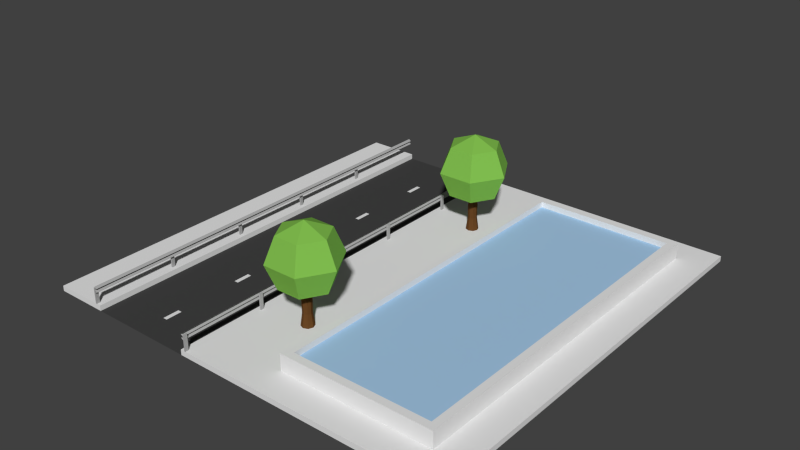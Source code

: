 # Source: bloque.blend  (saved by Blender 2.73.0; exported with 4.5.12 LTS)
import bpy
from mathutils import Matrix  # noqa: F401  (used for matrix-valued properties, if any)

bpy.ops.wm.read_factory_settings(use_empty=True)
scene = bpy.context.scene
scene.name = 'Scene'

# ---- collections
col_collection_1 = bpy.data.collections.new('Collection 1'); scene.collection.children.link(col_collection_1)

# ---- materials (node trees are filled in below, after node groups)
mat_pintura_blanco = bpy.data.materials.new('pintura_blanco')
mat_pintura_blanco.alpha_threshold = 0.0
mat_pintura_blanco.use_transparent_shadow = False
mat_pintura_blanco.roughness = 0.5
mat_pintura_blanco.specular_intensity = 0.07346
mat_arbol_hojas = bpy.data.materials.new('arbol_hojas')
mat_arbol_hojas.alpha_threshold = 0.0
mat_arbol_hojas.use_transparent_shadow = False
mat_arbol_hojas.diffuse_color = (0.2219, 0.5173, 0.07735, 1.0)
mat_arbol_hojas.roughness = 0.5
mat_arbol_tronco = bpy.data.materials.new('arbol_tronco')
mat_arbol_tronco.alpha_threshold = 0.0
mat_arbol_tronco.use_transparent_shadow = False
mat_arbol_tronco.diffuse_color = (0.1329, 0.05613, 0.01764, 1.0)
mat_arbol_tronco.specular_color = (0.06585, 0.06585, 0.06585)
mat_arbol_tronco.roughness = 0.5
mat_arbol_tronco.specular_intensity = 0.03081
mat_agua = bpy.data.materials.new('agua')
mat_agua.alpha_threshold = 0.0
mat_agua.use_transparent_shadow = False
mat_agua.diffuse_color = (0.376, 0.5809, 0.8, 1.0)
mat_agua.roughness = 0.5
mat_agua.line_color = (0.0, 0.0, 0.0, 1.0)
mat_metal01 = bpy.data.materials.new('metal01')
mat_metal01.alpha_threshold = 0.0
mat_metal01.use_transparent_shadow = False
mat_metal01.diffuse_color = (0.4109, 0.4109, 0.4109, 1.0)
mat_metal01.roughness = 0.5
mat_asfalto = bpy.data.materials.new('asfalto')
mat_asfalto.alpha_threshold = 0.0
mat_asfalto.use_transparent_shadow = False
mat_asfalto.diffuse_color = (0.05497, 0.05497, 0.05497, 1.0)
mat_asfalto.roughness = 0.5
mat_acera = bpy.data.materials.new('acera')
mat_acera.alpha_threshold = 0.0
mat_acera.use_transparent_shadow = False
mat_acera.roughness = 0.5
mat_acera.specular_intensity = 0.1445

# ---- material node trees

# ---- world
world_world = bpy.data.worlds.new('World'); scene.world = world_world
world_world.color = (0.05088, 0.05088, 0.05088)
world_world.use_sun_shadow = False
world_world.sun_shadow_jitter_overblur = 0.0
world_world.cycles.sampling_method = 'MANUAL'
world_world.cycles.sample_map_resolution = 256

# ---- meshes
me_plane_005 = bpy.data.meshes.new('Plane.005')
me_plane_005.from_pydata([(-0.009632, 0.03853, 0.0), (0.009632, 0.03853, 0.0), (-0.009632, -0.03853, 0.0), (0.009632, -0.03853, 0.0)], [], [(2, 3, 1, 0)])
me_plane_005.materials.append(mat_pintura_blanco)
me_plane_005.use_remesh_preserve_volume = False
me_plane_005.use_remesh_preserve_attributes = False
me_plane_005.use_mirror_vertex_groups = False
me_plane_005.update()
me_sphere_001 = bpy.data.meshes.new('Sphere.001')
me_sphere_001.from_pydata([(-0.1162, 5.94e-09, 0.1162), (-0.1643, 5.94e-09, -5.96e-08), (-0.1162, 5.94e-09, -0.1162), (-0.0581, 0.1006, 0.1162), (-0.08216, 0.1423, -5.96e-08), (-0.0581, 0.1006, -0.1162), (1.19e-08, 5.94e-09, -0.1643), (0.0581, 0.1006, 0.1162), (0.08216, 0.1423, -5.96e-08), (0.0581, 0.1006, -0.1162), (0.1162, -1.1e-08, 0.1162), (0.1643, -2.08e-08, -5.96e-08), (0.1162, -1.1e-08, -0.1162), (0.0581, -0.1006, 0.1162), (0.08216, -0.1423, -5.96e-08), (0.0581, -0.1006, -0.1162), (4.715e-09, -6.501e-09, 0.1643), (-0.0581, -0.1006, 0.1162), (-0.08216, -0.1423, -5.96e-08), (-0.0581, -0.1006, -0.1162)], [], [(2, 1, 4, 5), (1, 0, 3, 4), (5, 4, 8, 9), (4, 3, 7, 8), (9, 8, 11, 12), (8, 7, 10, 11), (12, 11, 14, 15), (11, 10, 13, 14), (15, 14, 18, 19), (14, 13, 17, 18), (6, 2, 5), (0, 16, 3), (6, 5, 9), (3, 16, 7), (6, 9, 12), (7, 16, 10), (6, 12, 15), (10, 16, 13), (6, 15, 19), (13, 16, 17), (6, 19, 2), (19, 18, 1, 2), (18, 17, 0, 1), (17, 16, 0)])
me_sphere_001.materials.append(mat_arbol_hojas)
me_sphere_001.use_remesh_preserve_volume = False
me_sphere_001.use_remesh_preserve_attributes = False
me_sphere_001.use_mirror_vertex_groups = False
me_sphere_001.update()
me_cylinder_001 = bpy.data.meshes.new('Cylinder.001')
me_cylinder_001.from_pydata([(0.5084, 0.4697, 0.502), (0.5084, 0.4584, 0.6771), (0.5299, 0.4608, 0.502), (0.5177, 0.4528, 0.6771), (0.5388, 0.4393, 0.502), (0.5215, 0.4393, 0.6771), (0.5299, 0.4179, 0.502), (0.5177, 0.4258, 0.6771), (0.5084, 0.409, 0.502), (0.5084, 0.4203, 0.6771), (0.4869, 0.4179, 0.502), (0.4991, 0.4258, 0.6771), (0.4781, 0.4393, 0.502), (0.4953, 0.4393, 0.6771), (0.4869, 0.4608, 0.502), (0.4991, 0.4528, 0.6771), (0.5084, 0.4605, 0.5671), (0.5084, 0.4642, 0.6264), (0.5228, 0.4569, 0.6265), (0.5234, 0.4543, 0.5671), (0.5287, 0.4393, 0.6266), (0.5296, 0.4393, 0.5671), (0.5228, 0.4218, 0.6265), (0.5234, 0.4244, 0.5671), (0.5084, 0.4145, 0.6264), (0.5084, 0.4182, 0.5671), (0.4941, 0.4218, 0.6265), (0.4934, 0.4244, 0.5671), (0.4881, 0.4393, 0.6266), (0.4872, 0.4393, 0.5671), (0.4941, 0.4569, 0.6265), (0.4934, 0.4543, 0.5671)], [], [(17, 1, 3, 18), (18, 3, 5, 20), (20, 5, 7, 22), (22, 7, 9, 24), (24, 9, 11, 26), (26, 11, 13, 28), (28, 13, 15, 30), (30, 15, 1, 17), (14, 31, 16, 0), (31, 30, 17, 16), (12, 29, 31, 14), (29, 28, 30, 31), (10, 27, 29, 12), (27, 26, 28, 29), (8, 25, 27, 10), (25, 24, 26, 27), (6, 23, 25, 8), (23, 22, 24, 25), (4, 21, 23, 6), (21, 20, 22, 23), (2, 19, 21, 4), (19, 18, 20, 21), (0, 16, 19, 2), (16, 17, 18, 19)])
me_cylinder_001.materials.append(mat_arbol_tronco)
me_cylinder_001.use_remesh_preserve_volume = False
me_cylinder_001.use_remesh_preserve_attributes = False
me_cylinder_001.use_mirror_vertex_groups = False
me_cylinder_001.update()
me_cylinder = bpy.data.meshes.new('Cylinder')
me_cylinder.from_pydata([(0.5084, 0.4697, 0.502), (0.5084, 0.4584, 0.6771), (0.5299, 0.4608, 0.502), (0.5177, 0.4528, 0.6771), (0.5388, 0.4393, 0.502), (0.5215, 0.4393, 0.6771), (0.5299, 0.4179, 0.502), (0.5177, 0.4258, 0.6771), (0.5084, 0.409, 0.502), (0.5084, 0.4203, 0.6771), (0.4869, 0.4179, 0.502), (0.4991, 0.4258, 0.6771), (0.4781, 0.4393, 0.502), (0.4953, 0.4393, 0.6771), (0.4869, 0.4608, 0.502), (0.4991, 0.4528, 0.6771), (0.5084, 0.4605, 0.5671), (0.5084, 0.4642, 0.6264), (0.5228, 0.4569, 0.6265), (0.5234, 0.4543, 0.5671), (0.5287, 0.4393, 0.6266), (0.5296, 0.4393, 0.5671), (0.5228, 0.4218, 0.6265), (0.5234, 0.4244, 0.5671), (0.5084, 0.4145, 0.6264), (0.5084, 0.4182, 0.5671), (0.4941, 0.4218, 0.6265), (0.4934, 0.4244, 0.5671), (0.4881, 0.4393, 0.6266), (0.4872, 0.4393, 0.5671), (0.4941, 0.4569, 0.6265), (0.4934, 0.4543, 0.5671)], [], [(17, 1, 3, 18), (18, 3, 5, 20), (20, 5, 7, 22), (22, 7, 9, 24), (24, 9, 11, 26), (26, 11, 13, 28), (28, 13, 15, 30), (30, 15, 1, 17), (14, 31, 16, 0), (31, 30, 17, 16), (12, 29, 31, 14), (29, 28, 30, 31), (10, 27, 29, 12), (27, 26, 28, 29), (8, 25, 27, 10), (25, 24, 26, 27), (6, 23, 25, 8), (23, 22, 24, 25), (4, 21, 23, 6), (21, 20, 22, 23), (2, 19, 21, 4), (19, 18, 20, 21), (0, 16, 19, 2), (16, 17, 18, 19)])
me_cylinder.materials.append(mat_arbol_tronco)
me_cylinder.use_remesh_preserve_volume = False
me_cylinder.use_remesh_preserve_attributes = False
me_cylinder.use_mirror_vertex_groups = False
me_cylinder.update()
me_sphere = bpy.data.meshes.new('Sphere')
me_sphere.from_pydata([(-0.1162, 5.94e-09, 0.1162), (-0.1643, 5.94e-09, -5.96e-08), (-0.1162, 5.94e-09, -0.1162), (-0.0581, 0.1006, 0.1162), (-0.08216, 0.1423, -5.96e-08), (-0.0581, 0.1006, -0.1162), (1.19e-08, 5.94e-09, -0.1643), (0.0581, 0.1006, 0.1162), (0.08216, 0.1423, -5.96e-08), (0.0581, 0.1006, -0.1162), (0.1162, -1.1e-08, 0.1162), (0.1643, -2.08e-08, -5.96e-08), (0.1162, -1.1e-08, -0.1162), (0.0581, -0.1006, 0.1162), (0.08216, -0.1423, -5.96e-08), (0.0581, -0.1006, -0.1162), (4.715e-09, -6.501e-09, 0.1643), (-0.0581, -0.1006, 0.1162), (-0.08216, -0.1423, -5.96e-08), (-0.0581, -0.1006, -0.1162)], [], [(2, 1, 4, 5), (1, 0, 3, 4), (5, 4, 8, 9), (4, 3, 7, 8), (9, 8, 11, 12), (8, 7, 10, 11), (12, 11, 14, 15), (11, 10, 13, 14), (15, 14, 18, 19), (14, 13, 17, 18), (6, 2, 5), (0, 16, 3), (6, 5, 9), (3, 16, 7), (6, 9, 12), (7, 16, 10), (6, 12, 15), (10, 16, 13), (6, 15, 19), (13, 16, 17), (6, 19, 2), (19, 18, 1, 2), (18, 17, 0, 1), (17, 16, 0)])
me_sphere.materials.append(mat_arbol_hojas)
me_sphere.use_remesh_preserve_volume = False
me_sphere.use_remesh_preserve_attributes = False
me_sphere.use_mirror_vertex_groups = False
me_sphere.update()
me_plane_004 = bpy.data.meshes.new('Plane.004')
me_plane_004.from_pydata([(0.1794, -0.8206, 0.07412), (0.8206, -0.8206, 0.07412), (0.8206, 0.8206, 0.07412), (0.1794, 0.8206, 0.07412)], [], [(0, 1, 2, 3)])
me_plane_004.materials.append(mat_agua)
me_plane_004.use_remesh_preserve_volume = False
me_plane_004.use_remesh_preserve_attributes = False
me_plane_004.use_mirror_vertex_groups = False
me_plane_004.update()
me_plane_002 = bpy.data.meshes.new('Plane.002')
me_plane_002.from_pydata([(-0.003222, 1.992, 0.01165), (-0.003222, -0.00788, 0.01165), (-0.003222, 1.992, 0.04432), (-0.003222, -0.00788, 0.04432), (-0.01425, -0.00788, 0.03615), (-0.003222, -0.00788, 0.02799), (-0.01425, -0.00788, 0.01982), (-0.01425, 1.992, 0.01982), (-0.003222, 1.992, 0.02799), (-0.01425, 1.992, 0.03615), (-0.5436, -0.00788, 0.01165), (-0.5436, 1.992, 0.01165), (-0.5436, -0.00788, 0.04432), (-0.5436, 1.992, 0.04432), (-0.5326, 1.992, 0.03615), (-0.5436, 1.992, 0.02799), (-0.5326, 1.992, 0.01982), (-0.5326, -0.00788, 0.01982), (-0.5436, -0.00788, 0.02799), (-0.5326, -0.00788, 0.03615), (-0.003222, -0.00788, 0.03734), (-0.003222, 0.00788, 0.03734), (-0.003222, -0.00788, -0.03734), (-0.003222, 0.00788, -0.03734), (0.003222, -0.00788, 0.03734), (0.003222, 0.00788, 0.03734), (0.003222, -0.00788, -0.03734), (0.003222, 0.00788, -0.03734), (-0.55, -0.00788, 0.03734), (-0.55, 0.00788, 0.03734), (-0.55, -0.00788, -0.03734), (-0.55, 0.00788, -0.03734), (-0.5436, -0.00788, 0.03734), (-0.5436, 0.00788, 0.03734), (-0.5436, -0.00788, -0.03734), (-0.5436, 0.00788, -0.03734), (-0.003222, 0.3861, 0.03734), (-0.003222, 0.4019, 0.03734), (-0.003222, 0.3861, -0.03734), (-0.003222, 0.4019, -0.03734), (0.003222, 0.3861, 0.03734), (0.003222, 0.4019, 0.03734), (0.003222, 0.3861, -0.03734), (0.003222, 0.4019, -0.03734), (-0.55, 0.3861, 0.03734), (-0.55, 0.4019, 0.03734), (-0.55, 0.3861, -0.03734), (-0.55, 0.4019, -0.03734), (-0.5436, 0.3861, 0.03734), (-0.5436, 0.4019, 0.03734), (-0.5436, 0.3861, -0.03734), (-0.5436, 0.4019, -0.03734), (-0.003222, 0.7801, 0.03734), (-0.003222, 0.7959, 0.03734), (-0.003222, 0.7801, -0.03734), (-0.003222, 0.7959, -0.03734), (0.003222, 0.7801, 0.03734), (0.003222, 0.7959, 0.03734), (0.003222, 0.7801, -0.03734), (0.003222, 0.7959, -0.03734), (-0.55, 0.7801, 0.03734), (-0.55, 0.7959, 0.03734), (-0.55, 0.7801, -0.03734), (-0.55, 0.7959, -0.03734), (-0.5436, 0.7801, 0.03734), (-0.5436, 0.7959, 0.03734), (-0.5436, 0.7801, -0.03734), (-0.5436, 0.7959, -0.03734), (-0.003222, 1.174, 0.03734), (-0.003222, 1.19, 0.03734), (-0.003222, 1.174, -0.03734), (-0.003222, 1.19, -0.03734), (0.003222, 1.174, 0.03734), (0.003222, 1.19, 0.03734), (0.003222, 1.174, -0.03734), (0.003222, 1.19, -0.03734), (-0.55, 1.174, 0.03734), (-0.55, 1.19, 0.03734), (-0.55, 1.174, -0.03734), (-0.55, 1.19, -0.03734), (-0.5436, 1.174, 0.03734), (-0.5436, 1.19, 0.03734), (-0.5436, 1.174, -0.03734), (-0.5436, 1.19, -0.03734), (-0.003222, 1.568, 0.03734), (-0.003222, 1.584, 0.03734), (-0.003222, 1.568, -0.03734), (-0.003222, 1.584, -0.03734), (0.003222, 1.568, 0.03734), (0.003222, 1.584, 0.03734), (0.003222, 1.568, -0.03734), (0.003222, 1.584, -0.03734), (-0.55, 1.568, 0.03734), (-0.55, 1.584, 0.03734), (-0.55, 1.568, -0.03734), (-0.55, 1.584, -0.03734), (-0.5436, 1.568, 0.03734), (-0.5436, 1.584, 0.03734), (-0.5436, 1.568, -0.03734), (-0.5436, 1.584, -0.03734)], [], [(4, 3, 2, 9), (1, 6, 7, 0), (6, 5, 8, 7), (5, 4, 9, 8), (14, 13, 12, 19), (11, 16, 17, 10), (16, 15, 18, 17), (15, 14, 19, 18), (21, 23, 22, 20), (25, 24, 26, 27), (20, 22, 26, 24), (23, 21, 25, 27), (22, 23, 27, 26), (21, 20, 24, 25), (29, 31, 30, 28), (33, 32, 34, 35), (28, 30, 34, 32), (31, 29, 33, 35), (30, 31, 35, 34), (29, 28, 32, 33), (37, 39, 38, 36), (41, 40, 42, 43), (36, 38, 42, 40), (39, 37, 41, 43), (38, 39, 43, 42), (37, 36, 40, 41), (45, 47, 46, 44), (49, 48, 50, 51), (44, 46, 50, 48), (47, 45, 49, 51), (46, 47, 51, 50), (45, 44, 48, 49), (53, 55, 54, 52), (57, 56, 58, 59), (52, 54, 58, 56), (55, 53, 57, 59), (54, 55, 59, 58), (53, 52, 56, 57), (61, 63, 62, 60), (65, 64, 66, 67), (60, 62, 66, 64), (63, 61, 65, 67), (62, 63, 67, 66), (61, 60, 64, 65), (69, 71, 70, 68), (73, 72, 74, 75), (68, 70, 74, 72), (71, 69, 73, 75), (70, 71, 75, 74), (69, 68, 72, 73), (77, 79, 78, 76), (81, 80, 82, 83), (76, 78, 82, 80), (79, 77, 81, 83), (78, 79, 83, 82), (77, 76, 80, 81), (85, 87, 86, 84), (89, 88, 90, 91), (84, 86, 90, 88), (87, 85, 89, 91), (86, 87, 91, 90), (85, 84, 88, 89), (93, 95, 94, 92), (97, 96, 98, 99), (92, 94, 98, 96), (95, 93, 97, 99), (94, 95, 99, 98), (93, 92, 96, 97)])
me_plane_002.materials.append(mat_metal01)
me_plane_002.use_remesh_preserve_volume = False
me_plane_002.use_remesh_preserve_attributes = False
me_plane_002.use_mirror_vertex_groups = False
me_plane_002.update()
me_plane_001 = bpy.data.meshes.new('Plane.001')
me_plane_001.from_pydata([(-0.25, 1.0, 0.0), (-0.75, 1.0, 0.0), (-0.75, -1.0, 0.0), (-0.25, -1.0, 0.0)], [], [(2, 3, 0, 1)])
me_plane_001.materials.append(mat_asfalto)
me_plane_001.use_remesh_preserve_volume = False
me_plane_001.use_remesh_preserve_attributes = False
me_plane_001.use_mirror_vertex_groups = False
me_plane_001.update()
me_plane = bpy.data.meshes.new('Plane')
me_plane.from_pydata([(-1.0, -1.0, 0.0), (1.0, -1.0, 0.0), (-1.0, 1.0, 0.0), (1.0, 1.0, 0.0), (0.0, -1.0, 0.0), (0.0, 1.0, 0.0), (-0.25, 1.0, 0.0), (-0.75, 1.0, 0.0), (-0.75, -1.0, 0.0), (-0.25, -1.0, 0.0), (-1.0, -1.0, 0.02493), (1.0, -1.0, 0.02493), (-1.0, 1.0, 0.02493), (1.0, 1.0, 0.02493), (0.0, -1.0, 0.02493), (0.0, 1.0, 0.02493), (-0.25, 1.0, 0.02493), (-0.75, 1.0, 0.02493), (-0.75, -1.0, 0.02493), (-0.25, -1.0, 0.02493), (0.1429, -0.8571, 0.02493), (0.8571, -0.8571, 0.02493), (0.8571, 0.8571, 0.02493), (0.1429, 0.8571, 0.02493), (0.1429, -0.8571, 0.102), (0.8571, -0.8571, 0.102), (0.8571, 0.8571, 0.102), (0.1429, 0.8571, 0.102), (0.1794, -0.8206, 0.102), (0.8206, -0.8206, 0.102), (0.8206, 0.8206, 0.102), (0.1794, 0.8206, 0.102), (0.1794, -0.8206, 0.07412), (0.8206, -0.8206, 0.07412), (0.8206, 0.8206, 0.07412), (0.1794, 0.8206, 0.07412)], [], [(0, 8, 18, 10), (8, 7, 17, 18), (6, 9, 19, 16), (23, 20, 24, 27), (19, 14, 15, 16), (10, 18, 17, 12), (5, 6, 16, 15), (3, 5, 15, 13), (9, 4, 14, 19), (7, 2, 12, 17), (1, 3, 13, 11), (4, 1, 11, 14), (2, 0, 10, 12), (21, 20, 14, 11), (22, 21, 11, 13), (23, 22, 13, 15), (20, 23, 15, 14), (31, 28, 32, 35), (22, 23, 27, 26), (21, 22, 26, 25), (20, 21, 25, 24), (29, 28, 24, 25), (30, 29, 25, 26), (31, 30, 26, 27), (28, 31, 27, 24), (30, 31, 35, 34), (29, 30, 34, 33), (28, 29, 33, 32)])
me_plane.materials.append(mat_acera)
me_plane.use_remesh_preserve_volume = False
me_plane.use_remesh_preserve_attributes = False
me_plane.use_mirror_vertex_groups = False
me_plane.update()

# ---- objects
ob_plane_003 = bpy.data.objects.new('Plane.003', me_plane_005)
ob_sphere_001 = bpy.data.objects.new('Sphere.001', me_sphere_001)
ob_cylinder_001 = bpy.data.objects.new('Cylinder.001', me_cylinder_001)
ob_cylinder = bpy.data.objects.new('Cylinder', me_cylinder)
ob_sphere = bpy.data.objects.new('Sphere', me_sphere)
ob_plane_004 = bpy.data.objects.new('Plane.004', me_plane_004)
ob_plane_002 = bpy.data.objects.new('Plane.002', me_plane_002)
ob_plane_001 = bpy.data.objects.new('Plane.001', me_plane_001)
ob_plane = bpy.data.objects.new('Plane', me_plane)

# ---- transforms, parenting, visibility, modifiers, constraints
ob_plane_003.location = (-0.5, -0.8345, 0.001377)
ob_plane_003.lineart.crease_threshold = 0.0
_m = ob_plane_003.modifiers.new('Array', 'ARRAY')
_m.count = 5
_m.constant_offset_displace = (0.0, 0.0, 0.0)
_m.relative_offset_displace = (0.0, 5.0, 0.0)
ob_sphere_001.location = (2.049e-08, 0.5194, 0.3251)
ob_sphere_001.lineart.crease_threshold = 0.0
ob_cylinder_001.location = (-0.5083, 0.07826, -0.4829)
ob_cylinder_001.lineart.crease_threshold = 0.0
ob_cylinder.location = (-0.5083, -1.005, -0.4829)
ob_cylinder.lineart.crease_threshold = 0.0
ob_sphere.location = (2.049e-08, -0.5642, 0.3251)
ob_sphere.lineart.crease_threshold = 0.0
ob_plane_004.location = (0.0, 0.0, 0.0)
ob_plane_004.lineart.crease_threshold = 0.0
ob_plane_002.location = (-0.2266, -0.9921, 0.06226)
ob_plane_002.lineart.crease_threshold = 0.0
ob_plane_001.location = (0.0, 0.0, 0.0)
ob_plane_001.lineart.crease_threshold = 0.0
ob_plane.location = (0.0, 0.0, 0.0)
ob_plane.lineart.crease_threshold = 0.0

# ---- collection membership
col_collection_1.objects.link(ob_plane_003)
col_collection_1.objects.link(ob_sphere_001)
col_collection_1.objects.link(ob_cylinder_001)
col_collection_1.objects.link(ob_cylinder)
col_collection_1.objects.link(ob_sphere)
col_collection_1.objects.link(ob_plane_004)
col_collection_1.objects.link(ob_plane_002)
col_collection_1.objects.link(ob_plane_001)
col_collection_1.objects.link(ob_plane)

# ---- scene / render settings (as saved in the file)
scene.frame_start = 1; scene.frame_end = 250; scene.frame_set(1)
scene.render.engine = 'BLENDER_EEVEE_NEXT'
scene.render.image_settings.color_depth = '16'
scene.render.image_settings.compression = 100
scene.render.dither_intensity = 0.0
scene.render.film_transparent = True
scene.render.use_border = True
scene.cycles.use_denoising = False
scene.cycles.samples = 10
scene.cycles.sampling_pattern = 'TABULATED_SOBOL'
scene.cycles.light_sampling_threshold = 0.0
scene.cycles.use_adaptive_sampling = False
scene.cycles.use_light_tree = False
scene.cycles.blur_glossy = 0.0
scene.cycles.pixel_filter_type = 'GAUSSIAN'
scene.cycles.sample_clamp_indirect = 0.0
scene.view_settings.view_transform = 'Standard'
bpy.context.view_layer.update()

# ---- added for rendering (the .blend has no active camera and no usable light): camera, sun
cam_auto = bpy.data.cameras.new('AutoCamera')
cam_auto.lens = 50.0
cam_auto.sensor_width = 36.0
cam_auto.clip_end = 1000.0
ob_auto_camera = bpy.data.objects.new('AutoCamera', cam_auto)
scene.collection.objects.link(ob_auto_camera)
ob_auto_camera.location = (2.65583, -3.18699, 2.36939)
ob_auto_camera.rotation_euler = (1.09748, -7.21219e-08, 0.694738)
scene.camera = ob_auto_camera
light_auto_sun = bpy.data.lights.new('AutoSun', 'SUN')
light_auto_sun.energy = 3.0
light_auto_sun.angle = 0.0523599
ob_auto_sun = bpy.data.objects.new('AutoSun', light_auto_sun)
scene.collection.objects.link(ob_auto_sun)
ob_auto_sun.rotation_euler = (0.872665, 0.174533, 0.523599)
bpy.context.view_layer.update()

